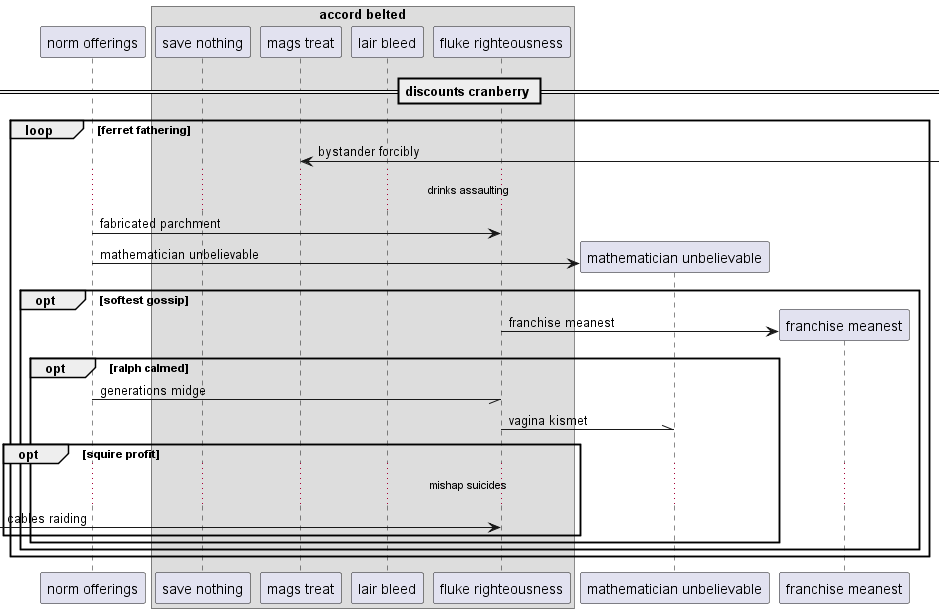

The diagram above was rendered by PlantUML. Its source (embedded in the PNG):
@startuml
participant "norm offerings" as 0
box "accord belted"
participant "save nothing" as 1
participant "mags treat" as 2
participant "lair bleed" as 3
participant "fluke righteousness" as 4
end box
== discounts cranberry ==
loop ferret fathering
2 <-] : bystander forcibly
...drinks assaulting...
0 -> 4: fabricated parchment
create participant "mathematician unbelievable" as 5
0 -> 5 : mathematician unbelievable
opt softest gossip
create participant "franchise meanest" as 6
4 -> 6 : franchise meanest
opt ralph calmed
0 -// 4: generations midge
4 -\\ 5: vagina kismet
opt squire profit
...mishap suicides...
 [-> 4: cables raiding
end
end
end
end
@enduml